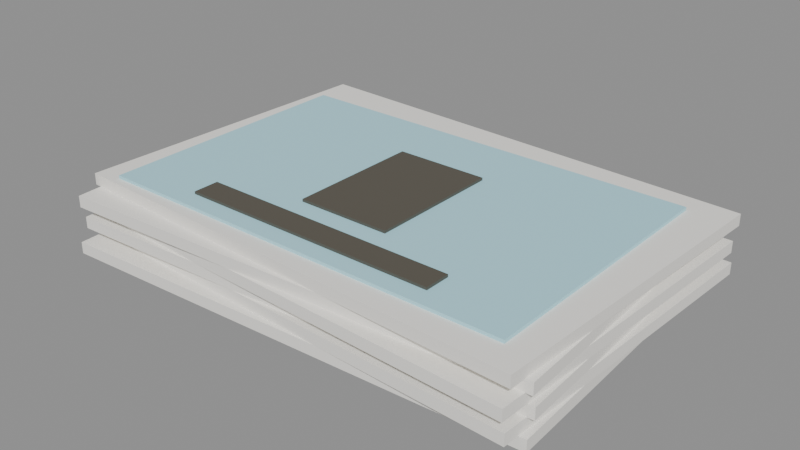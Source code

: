 # Source: prop-cards-citywatch.blend  (saved by Blender 5.2.44; exported with 4.5.12 LTS)
import bpy
from mathutils import Matrix  # noqa: F401  (used for matrix-valued properties, if any)

bpy.ops.wm.read_factory_settings(use_empty=True)
scene = bpy.context.scene
scene.name = 'Scene'

# ---- materials (node trees are filled in below, after node groups)
mat_cardpaper = bpy.data.materials.new('CardPaper')
mat_cardface = bpy.data.materials.new('CardFace')
mat_cardemblem = bpy.data.materials.new('CardEmblem')

# ---- material node trees
mat_cardpaper.use_nodes = True; mat_cardpaper.node_tree.nodes.clear()
_N = mat_cardpaper.node_tree.nodes; _L = mat_cardpaper.node_tree.links
n0 = _N.new('ShaderNodeBsdfPrincipled'); n0.name = 'Principled BSDF'; n0.location = (-200, 100)
n0.inputs[0].default_value = (0.93, 0.91, 0.86, 1.0)
n0.inputs[2].default_value = 0.85
n0.inputs[10].default_value = 0.005
n1 = _N.new('ShaderNodeOutputMaterial'); n1.name = 'Material Output'; n1.location = (200, 100)
_L.new(n0.outputs[0], n1.inputs[0])
n1.is_active_output = True
mat_cardface.use_nodes = True; mat_cardface.node_tree.nodes.clear()
_N = mat_cardface.node_tree.nodes; _L = mat_cardface.node_tree.links
n0 = _N.new('ShaderNodeBsdfPrincipled'); n0.name = 'Principled BSDF'; n0.location = (-200, 100)
n0.inputs[0].default_value = (0.373, 0.659, 0.741, 1.0)
n0.inputs[2].default_value = 0.6
n0.inputs[10].default_value = 0.005
n0.inputs[27].default_value = (0.373, 0.659, 0.741, 1.0)
n0.inputs[28].default_value = 0.15
n1 = _N.new('ShaderNodeOutputMaterial'); n1.name = 'Material Output'; n1.location = (200, 100)
_L.new(n0.outputs[0], n1.inputs[0])
n1.is_active_output = True
mat_cardemblem.use_nodes = True; mat_cardemblem.node_tree.nodes.clear()
_N = mat_cardemblem.node_tree.nodes; _L = mat_cardemblem.node_tree.links
n0 = _N.new('ShaderNodeBsdfPrincipled'); n0.name = 'Principled BSDF'; n0.location = (-200, 100)
n0.inputs[0].default_value = (0.1, 0.09, 0.07, 1.0)
n0.inputs[2].default_value = 0.6
n0.inputs[10].default_value = 0.005
n1 = _N.new('ShaderNodeOutputMaterial'); n1.name = 'Material Output'; n1.location = (200, 100)
_L.new(n0.outputs[0], n1.inputs[0])
n1.is_active_output = True

# ---- meshes
me_cube = bpy.data.meshes.new('Cube')
me_cube.from_pydata([(-0.5, -0.5, -0.5), (-0.5, -0.5, 0.5), (-0.5, 0.5, -0.5), (-0.5, 0.5, 0.5), (0.5, -0.5, -0.5), (0.5, -0.5, 0.5), (0.5, 0.5, -0.5), (0.5, 0.5, 0.5)], [], [(0, 1, 3, 2), (2, 3, 7, 6), (6, 7, 5, 4), (4, 5, 1, 0), (2, 6, 4, 0), (7, 3, 1, 5)])
_uv = me_cube.uv_layers.new(name='UVMap')
_uv.uv.foreach_set('vector', [0.375, 0.0, 0.625, 0.0, 0.625, 0.25, 0.375, 0.25, 0.375, 0.25, 0.625, 0.25, 0.625, 0.5, 0.375, 0.5, 0.375, 0.5, 0.625, 0.5, 0.625, 0.75, 0.375, 0.75, 0.375, 0.75, 0.625, 0.75, 0.625, 1.0, 0.375, 1.0, 0.125, 0.5, 0.375, 0.5, 0.375, 0.75, 0.125, 0.75, 0.625, 0.5, 0.875, 0.5, 0.875, 0.75, 0.625, 0.75])
me_cube.materials.append(mat_cardpaper)
me_cube.update()
me_cube_001 = bpy.data.meshes.new('Cube.001')
me_cube_001.from_pydata([(-0.5, -0.5, -0.5), (-0.5, -0.5, 0.5), (-0.5, 0.5, -0.5), (-0.5, 0.5, 0.5), (0.5, -0.5, -0.5), (0.5, -0.5, 0.5), (0.5, 0.5, -0.5), (0.5, 0.5, 0.5)], [], [(0, 1, 3, 2), (2, 3, 7, 6), (6, 7, 5, 4), (4, 5, 1, 0), (2, 6, 4, 0), (7, 3, 1, 5)])
_uv = me_cube_001.uv_layers.new(name='UVMap')
_uv.uv.foreach_set('vector', [0.375, 0.0, 0.625, 0.0, 0.625, 0.25, 0.375, 0.25, 0.375, 0.25, 0.625, 0.25, 0.625, 0.5, 0.375, 0.5, 0.375, 0.5, 0.625, 0.5, 0.625, 0.75, 0.375, 0.75, 0.375, 0.75, 0.625, 0.75, 0.625, 1.0, 0.375, 1.0, 0.125, 0.5, 0.375, 0.5, 0.375, 0.75, 0.125, 0.75, 0.625, 0.5, 0.875, 0.5, 0.875, 0.75, 0.625, 0.75])
me_cube_001.materials.append(mat_cardpaper)
me_cube_001.update()
me_cube_002 = bpy.data.meshes.new('Cube.002')
me_cube_002.from_pydata([(-0.5, -0.5, -0.5), (-0.5, -0.5, 0.5), (-0.5, 0.5, -0.5), (-0.5, 0.5, 0.5), (0.5, -0.5, -0.5), (0.5, -0.5, 0.5), (0.5, 0.5, -0.5), (0.5, 0.5, 0.5)], [], [(0, 1, 3, 2), (2, 3, 7, 6), (6, 7, 5, 4), (4, 5, 1, 0), (2, 6, 4, 0), (7, 3, 1, 5)])
_uv = me_cube_002.uv_layers.new(name='UVMap')
_uv.uv.foreach_set('vector', [0.375, 0.0, 0.625, 0.0, 0.625, 0.25, 0.375, 0.25, 0.375, 0.25, 0.625, 0.25, 0.625, 0.5, 0.375, 0.5, 0.375, 0.5, 0.625, 0.5, 0.625, 0.75, 0.375, 0.75, 0.375, 0.75, 0.625, 0.75, 0.625, 1.0, 0.375, 1.0, 0.125, 0.5, 0.375, 0.5, 0.375, 0.75, 0.125, 0.75, 0.625, 0.5, 0.875, 0.5, 0.875, 0.75, 0.625, 0.75])
me_cube_002.materials.append(mat_cardpaper)
me_cube_002.update()
me_cube_003 = bpy.data.meshes.new('Cube.003')
me_cube_003.from_pydata([(-0.5, -0.5, -0.5), (-0.5, -0.5, 0.5), (-0.5, 0.5, -0.5), (-0.5, 0.5, 0.5), (0.5, -0.5, -0.5), (0.5, -0.5, 0.5), (0.5, 0.5, -0.5), (0.5, 0.5, 0.5)], [], [(0, 1, 3, 2), (2, 3, 7, 6), (6, 7, 5, 4), (4, 5, 1, 0), (2, 6, 4, 0), (7, 3, 1, 5)])
_uv = me_cube_003.uv_layers.new(name='UVMap')
_uv.uv.foreach_set('vector', [0.375, 0.0, 0.625, 0.0, 0.625, 0.25, 0.375, 0.25, 0.375, 0.25, 0.625, 0.25, 0.625, 0.5, 0.375, 0.5, 0.375, 0.5, 0.625, 0.5, 0.625, 0.75, 0.375, 0.75, 0.375, 0.75, 0.625, 0.75, 0.625, 1.0, 0.375, 1.0, 0.125, 0.5, 0.375, 0.5, 0.375, 0.75, 0.125, 0.75, 0.625, 0.5, 0.875, 0.5, 0.875, 0.75, 0.625, 0.75])
me_cube_003.materials.append(mat_cardpaper)
me_cube_003.update()
me_cube_004 = bpy.data.meshes.new('Cube.004')
me_cube_004.from_pydata([(-0.5, -0.5, -0.5), (-0.5, -0.5, 0.5), (-0.5, 0.5, -0.5), (-0.5, 0.5, 0.5), (0.5, -0.5, -0.5), (0.5, -0.5, 0.5), (0.5, 0.5, -0.5), (0.5, 0.5, 0.5)], [], [(0, 1, 3, 2), (2, 3, 7, 6), (6, 7, 5, 4), (4, 5, 1, 0), (2, 6, 4, 0), (7, 3, 1, 5)])
_uv = me_cube_004.uv_layers.new(name='UVMap')
_uv.uv.foreach_set('vector', [0.375, 0.0, 0.625, 0.0, 0.625, 0.25, 0.375, 0.25, 0.375, 0.25, 0.625, 0.25, 0.625, 0.5, 0.375, 0.5, 0.375, 0.5, 0.625, 0.5, 0.625, 0.75, 0.375, 0.75, 0.375, 0.75, 0.625, 0.75, 0.625, 1.0, 0.375, 1.0, 0.125, 0.5, 0.375, 0.5, 0.375, 0.75, 0.125, 0.75, 0.625, 0.5, 0.875, 0.5, 0.875, 0.75, 0.625, 0.75])
me_cube_004.materials.append(mat_cardpaper)
me_cube_004.update()
me_cube_005 = bpy.data.meshes.new('Cube.005')
me_cube_005.from_pydata([(-0.5, -0.5, -0.5), (-0.5, -0.5, 0.5), (-0.5, 0.5, -0.5), (-0.5, 0.5, 0.5), (0.5, -0.5, -0.5), (0.5, -0.5, 0.5), (0.5, 0.5, -0.5), (0.5, 0.5, 0.5)], [], [(0, 1, 3, 2), (2, 3, 7, 6), (6, 7, 5, 4), (4, 5, 1, 0), (2, 6, 4, 0), (7, 3, 1, 5)])
_uv = me_cube_005.uv_layers.new(name='UVMap')
_uv.uv.foreach_set('vector', [0.375, 0.0, 0.625, 0.0, 0.625, 0.25, 0.375, 0.25, 0.375, 0.25, 0.625, 0.25, 0.625, 0.5, 0.375, 0.5, 0.375, 0.5, 0.625, 0.5, 0.625, 0.75, 0.375, 0.75, 0.375, 0.75, 0.625, 0.75, 0.625, 1.0, 0.375, 1.0, 0.125, 0.5, 0.375, 0.5, 0.375, 0.75, 0.125, 0.75, 0.625, 0.5, 0.875, 0.5, 0.875, 0.75, 0.625, 0.75])
me_cube_005.materials.append(mat_cardpaper)
me_cube_005.update()
me_cube_006 = bpy.data.meshes.new('Cube.006')
me_cube_006.from_pydata([(-0.5, -0.5, -0.5), (-0.5, -0.5, 0.5), (-0.5, 0.5, -0.5), (-0.5, 0.5, 0.5), (0.5, -0.5, -0.5), (0.5, -0.5, 0.5), (0.5, 0.5, -0.5), (0.5, 0.5, 0.5)], [], [(0, 1, 3, 2), (2, 3, 7, 6), (6, 7, 5, 4), (4, 5, 1, 0), (2, 6, 4, 0), (7, 3, 1, 5)])
_uv = me_cube_006.uv_layers.new(name='UVMap')
_uv.uv.foreach_set('vector', [0.375, 0.0, 0.625, 0.0, 0.625, 0.25, 0.375, 0.25, 0.375, 0.25, 0.625, 0.25, 0.625, 0.5, 0.375, 0.5, 0.375, 0.5, 0.625, 0.5, 0.625, 0.75, 0.375, 0.75, 0.375, 0.75, 0.625, 0.75, 0.625, 1.0, 0.375, 1.0, 0.125, 0.5, 0.375, 0.5, 0.375, 0.75, 0.125, 0.75, 0.625, 0.5, 0.875, 0.5, 0.875, 0.75, 0.625, 0.75])
me_cube_006.materials.append(mat_cardface)
me_cube_006.update()
me_cube_007 = bpy.data.meshes.new('Cube.007')
me_cube_007.from_pydata([(-0.5, -0.5, -0.5), (-0.5, -0.5, 0.5), (-0.5, 0.5, -0.5), (-0.5, 0.5, 0.5), (0.5, -0.5, -0.5), (0.5, -0.5, 0.5), (0.5, 0.5, -0.5), (0.5, 0.5, 0.5)], [], [(0, 1, 3, 2), (2, 3, 7, 6), (6, 7, 5, 4), (4, 5, 1, 0), (2, 6, 4, 0), (7, 3, 1, 5)])
_uv = me_cube_007.uv_layers.new(name='UVMap')
_uv.uv.foreach_set('vector', [0.375, 0.0, 0.625, 0.0, 0.625, 0.25, 0.375, 0.25, 0.375, 0.25, 0.625, 0.25, 0.625, 0.5, 0.375, 0.5, 0.375, 0.5, 0.625, 0.5, 0.625, 0.75, 0.375, 0.75, 0.375, 0.75, 0.625, 0.75, 0.625, 1.0, 0.375, 1.0, 0.125, 0.5, 0.375, 0.5, 0.375, 0.75, 0.125, 0.75, 0.625, 0.5, 0.875, 0.5, 0.875, 0.75, 0.625, 0.75])
me_cube_007.materials.append(mat_cardemblem)
me_cube_007.update()
me_cube_008 = bpy.data.meshes.new('Cube.008')
me_cube_008.from_pydata([(-0.5, -0.5, -0.5), (-0.5, -0.5, 0.5), (-0.5, 0.5, -0.5), (-0.5, 0.5, 0.5), (0.5, -0.5, -0.5), (0.5, -0.5, 0.5), (0.5, 0.5, -0.5), (0.5, 0.5, 0.5)], [], [(0, 1, 3, 2), (2, 3, 7, 6), (6, 7, 5, 4), (4, 5, 1, 0), (2, 6, 4, 0), (7, 3, 1, 5)])
_uv = me_cube_008.uv_layers.new(name='UVMap')
_uv.uv.foreach_set('vector', [0.375, 0.0, 0.625, 0.0, 0.625, 0.25, 0.375, 0.25, 0.375, 0.25, 0.625, 0.25, 0.625, 0.5, 0.375, 0.5, 0.375, 0.5, 0.625, 0.5, 0.625, 0.75, 0.375, 0.75, 0.375, 0.75, 0.625, 0.75, 0.625, 1.0, 0.375, 1.0, 0.125, 0.5, 0.375, 0.5, 0.375, 0.75, 0.125, 0.75, 0.625, 0.5, 0.875, 0.5, 0.875, 0.75, 0.625, 0.75])
me_cube_008.materials.append(mat_cardemblem)
me_cube_008.update()

# ---- objects
ob_card_0 = bpy.data.objects.new('card_0', me_cube)
ob_card_1 = bpy.data.objects.new('card_1', me_cube_001)
ob_card_2 = bpy.data.objects.new('card_2', me_cube_002)
ob_card_3 = bpy.data.objects.new('card_3', me_cube_003)
ob_card_4 = bpy.data.objects.new('card_4', me_cube_004)
ob_card_5 = bpy.data.objects.new('card_5', me_cube_005)
ob_card_face = bpy.data.objects.new('card_face', me_cube_006)
ob_card_emblem = bpy.data.objects.new('card_emblem', me_cube_007)
ob_card_emblem_bar = bpy.data.objects.new('card_emblem_bar', me_cube_008)

# ---- transforms, parenting, visibility, modifiers, constraints
ob_card_0.location = (0.0, 0.0, 0.011)
ob_card_0.rotation_euler = (0.0, 0.0, 0.04363)
ob_card_0.scale = (0.92, 0.62, 0.022)
ob_card_1.location = (0.012, 0.008, 0.033)
ob_card_1.rotation_euler = (0.0, 0.0, -0.04363)
ob_card_1.scale = (0.92, 0.62, 0.022)
ob_card_2.location = (0.0, 0.016, 0.055)
ob_card_2.rotation_euler = (0.0, 0.0, 0.04363)
ob_card_2.scale = (0.92, 0.62, 0.022)
ob_card_3.location = (0.012, 0.0, 0.077)
ob_card_3.rotation_euler = (0.0, 0.0, -0.04363)
ob_card_3.scale = (0.92, 0.62, 0.022)
ob_card_4.location = (0.0, 0.008, 0.099)
ob_card_4.rotation_euler = (0.0, 0.0, 0.04363)
ob_card_4.scale = (0.92, 0.62, 0.022)
ob_card_5.location = (0.012, 0.016, 0.121)
ob_card_5.rotation_euler = (0.0, 0.0, -0.04363)
ob_card_5.scale = (0.92, 0.62, 0.022)
ob_card_face.location = (0.0, 0.0, 0.135)
ob_card_face.scale = (0.82, 0.52, 0.006)
ob_card_emblem.location = (0.0, 0.0, 0.14)
ob_card_emblem.scale = (0.18, 0.26, 0.006)
ob_card_emblem_bar.location = (0.0, -0.2, 0.14)
ob_card_emblem_bar.scale = (0.5, 0.05, 0.006)

# ---- collection membership
scene.collection.objects.link(ob_card_0)
scene.collection.objects.link(ob_card_1)
scene.collection.objects.link(ob_card_2)
scene.collection.objects.link(ob_card_3)
scene.collection.objects.link(ob_card_4)
scene.collection.objects.link(ob_card_5)
scene.collection.objects.link(ob_card_face)
scene.collection.objects.link(ob_card_emblem)
scene.collection.objects.link(ob_card_emblem_bar)

# ---- scene / render settings (as saved in the file)
scene.frame_start = 1; scene.frame_end = 250; scene.frame_set(1)
scene.render.engine = 'BLENDER_EEVEE_NEXT'
scene.render.bake_bias = 0.0
scene.render.bake_samples = 0
scene.render.compositor_device = 'GPU'
scene.eevee.use_volume_custom_range = False
scene.eevee.fast_gi_thickness_near = 0.1
scene.eevee.fast_gi_thickness_far = 0.0
scene.eevee.ray_tracing_options.screen_trace_thickness = 0.1
bpy.context.view_layer.update()

# ---- added for rendering (the .blend has no active camera and no usable light): camera, sun + grey world if the file has none
cam_auto = bpy.data.cameras.new('AutoCamera')
cam_auto.lens = 50.0
cam_auto.sensor_width = 36.0
cam_auto.clip_end = 1000.0
ob_auto_camera = bpy.data.objects.new('AutoCamera', cam_auto)
scene.collection.objects.link(ob_auto_camera)
ob_auto_camera.location = (1.09874, -1.30329, 0.945693)
ob_auto_camera.rotation_euler = (1.09748, -7.21219e-08, 0.694738)
scene.camera = ob_auto_camera
light_auto_sun = bpy.data.lights.new('AutoSun', 'SUN')
light_auto_sun.energy = 3.0
light_auto_sun.angle = 0.0523599
ob_auto_sun = bpy.data.objects.new('AutoSun', light_auto_sun)
scene.collection.objects.link(ob_auto_sun)
ob_auto_sun.rotation_euler = (0.872665, 0.174533, 0.523599)
if scene.world is None:
    world_auto = bpy.data.worlds.new('AutoWorld')
    world_auto.color = (0.3, 0.3, 0.3)
    scene.world = world_auto
bpy.context.view_layer.update()
